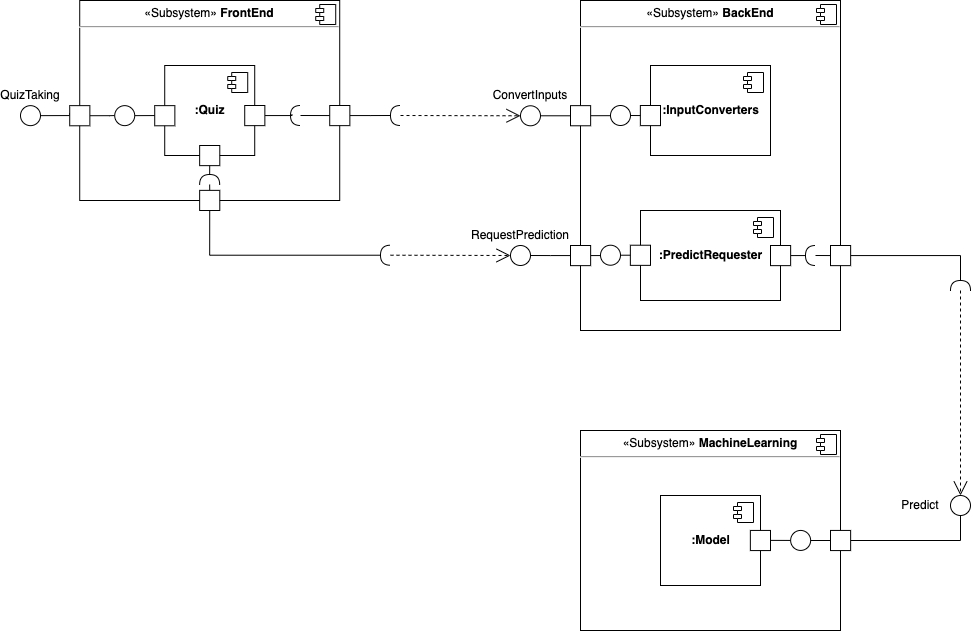

The diagram above was exported from draw.io. Its source (the exported page's mxGraphModel, read from the mxfile embedded in the PNG):
<mxGraphModel dx="1122" dy="762" grid="1" gridSize="10" guides="1" tooltips="1" connect="1" arrows="1" fold="1" page="1" pageScale="1" pageWidth="1100" pageHeight="850" background="#FFFFFF" math="0" shadow="0">
  <root>
    <mxCell id="0" />
    <mxCell id="1" parent="0" />
    <mxCell id="nIa6kiJd47setg29Fof5-3" style="edgeStyle=orthogonalEdgeStyle;rounded=0;orthogonalLoop=1;jettySize=auto;html=1;exitX=0.5;exitY=1;exitDx=0;exitDy=0;" edge="1" parent="1">
      <mxGeometry relative="1" as="geometry">
        <mxPoint x="304.22" y="180" as="sourcePoint" />
        <mxPoint x="304.22" y="180" as="targetPoint" />
      </mxGeometry>
    </mxCell>
    <mxCell id="nIa6kiJd47setg29Fof5-4" value="&lt;p style=&quot;margin:0px;margin-top:6px;text-align:center;&quot;&gt;&lt;/p&gt;&lt;div style=&quot;text-align: center;&quot;&gt;&lt;span style=&quot;background-color: initial;&quot;&gt;«Subsystem»&lt;/span&gt;&lt;b style=&quot;background-color: initial;&quot;&gt;&amp;nbsp;FrontEnd&lt;/b&gt;&lt;/div&gt;&lt;hr style=&quot;text-align: center;&quot;&gt;&lt;p style=&quot;margin:0px;margin-left:8px;&quot;&gt;&lt;br&gt;&lt;/p&gt;" style="align=left;overflow=fill;html=1;dropTarget=0;" vertex="1" parent="1">
      <mxGeometry x="139.22" y="100" width="260" height="200" as="geometry" />
    </mxCell>
    <mxCell id="nIa6kiJd47setg29Fof5-5" value="" style="shape=component;jettyWidth=8;jettyHeight=4;" vertex="1" parent="nIa6kiJd47setg29Fof5-4">
      <mxGeometry x="1" width="20" height="20" relative="1" as="geometry">
        <mxPoint x="-24" y="4" as="offset" />
      </mxGeometry>
    </mxCell>
    <mxCell id="nIa6kiJd47setg29Fof5-6" value="&lt;p style=&quot;margin:0px;margin-top:6px;text-align:center;&quot;&gt;&lt;/p&gt;&lt;div style=&quot;text-align: center;&quot;&gt;&lt;span style=&quot;background-color: initial;&quot;&gt;«Subsystem»&lt;/span&gt;&lt;b style=&quot;background-color: initial;&quot;&gt;&amp;nbsp;BackEnd&lt;/b&gt;&lt;/div&gt;&lt;hr style=&quot;text-align: center;&quot;&gt;&lt;p style=&quot;margin:0px;margin-left:8px;&quot;&gt;&lt;br&gt;&lt;/p&gt;" style="align=left;overflow=fill;html=1;dropTarget=0;" vertex="1" parent="1">
      <mxGeometry x="640" y="100" width="260" height="330" as="geometry" />
    </mxCell>
    <mxCell id="nIa6kiJd47setg29Fof5-7" value="" style="shape=component;jettyWidth=8;jettyHeight=4;" vertex="1" parent="nIa6kiJd47setg29Fof5-6">
      <mxGeometry x="1" width="20" height="20" relative="1" as="geometry">
        <mxPoint x="-24" y="4" as="offset" />
      </mxGeometry>
    </mxCell>
    <mxCell id="nIa6kiJd47setg29Fof5-8" value="&lt;p style=&quot;margin:0px;margin-top:6px;text-align:center;&quot;&gt;&lt;/p&gt;&lt;div style=&quot;text-align: center;&quot;&gt;&lt;span style=&quot;background-color: initial;&quot;&gt;«Subsystem»&lt;/span&gt;&lt;b style=&quot;background-color: initial;&quot;&gt;&amp;nbsp;MachineLearning&lt;/b&gt;&lt;/div&gt;&lt;hr style=&quot;text-align: center;&quot;&gt;&lt;p style=&quot;margin:0px;margin-left:8px;&quot;&gt;&lt;br&gt;&lt;/p&gt;" style="align=left;overflow=fill;html=1;dropTarget=0;" vertex="1" parent="1">
      <mxGeometry x="640" y="530" width="260" height="200" as="geometry" />
    </mxCell>
    <mxCell id="nIa6kiJd47setg29Fof5-9" value="" style="shape=component;jettyWidth=8;jettyHeight=4;" vertex="1" parent="nIa6kiJd47setg29Fof5-8">
      <mxGeometry x="1" width="20" height="20" relative="1" as="geometry">
        <mxPoint x="-24" y="4" as="offset" />
      </mxGeometry>
    </mxCell>
    <mxCell id="nIa6kiJd47setg29Fof5-10" value="&lt;b&gt;:Quiz&lt;/b&gt;" style="html=1;dropTarget=0;" vertex="1" parent="1">
      <mxGeometry x="224.22" y="165" width="90" height="90" as="geometry" />
    </mxCell>
    <mxCell id="nIa6kiJd47setg29Fof5-11" value="" style="shape=module;jettyWidth=8;jettyHeight=4;" vertex="1" parent="nIa6kiJd47setg29Fof5-10">
      <mxGeometry x="1" width="20" height="20" relative="1" as="geometry">
        <mxPoint x="-27" y="7" as="offset" />
      </mxGeometry>
    </mxCell>
    <mxCell id="nIa6kiJd47setg29Fof5-12" value="&lt;b&gt;:InputConverters&lt;/b&gt;" style="html=1;dropTarget=0;" vertex="1" parent="1">
      <mxGeometry x="710" y="165" width="120" height="90" as="geometry" />
    </mxCell>
    <mxCell id="nIa6kiJd47setg29Fof5-13" value="" style="shape=module;jettyWidth=8;jettyHeight=4;" vertex="1" parent="nIa6kiJd47setg29Fof5-12">
      <mxGeometry x="1" width="20" height="20" relative="1" as="geometry">
        <mxPoint x="-27" y="7" as="offset" />
      </mxGeometry>
    </mxCell>
    <mxCell id="nIa6kiJd47setg29Fof5-14" value="&lt;b&gt;:Model&lt;/b&gt;" style="html=1;dropTarget=0;" vertex="1" parent="1">
      <mxGeometry x="720" y="595" width="100" height="90" as="geometry" />
    </mxCell>
    <mxCell id="nIa6kiJd47setg29Fof5-15" value="" style="shape=module;jettyWidth=8;jettyHeight=4;" vertex="1" parent="nIa6kiJd47setg29Fof5-14">
      <mxGeometry x="1" width="20" height="20" relative="1" as="geometry">
        <mxPoint x="-27" y="7" as="offset" />
      </mxGeometry>
    </mxCell>
    <mxCell id="nIa6kiJd47setg29Fof5-16" value="&lt;b&gt;:PredictRequester&lt;br&gt;&lt;/b&gt;" style="html=1;dropTarget=0;" vertex="1" parent="1">
      <mxGeometry x="700" y="310" width="140" height="90" as="geometry" />
    </mxCell>
    <mxCell id="nIa6kiJd47setg29Fof5-17" value="" style="shape=module;jettyWidth=8;jettyHeight=4;" vertex="1" parent="nIa6kiJd47setg29Fof5-16">
      <mxGeometry x="1" width="20" height="20" relative="1" as="geometry">
        <mxPoint x="-27" y="7" as="offset" />
      </mxGeometry>
    </mxCell>
    <mxCell id="nIa6kiJd47setg29Fof5-19" value="" style="ellipse;whiteSpace=wrap;html=1;aspect=fixed;" vertex="1" parent="1">
      <mxGeometry x="80" y="205.14" width="20" height="20" as="geometry" />
    </mxCell>
    <mxCell id="nIa6kiJd47setg29Fof5-21" value="QuizTaking" style="text;html=1;strokeColor=none;fillColor=none;align=center;verticalAlign=middle;whiteSpace=wrap;rounded=0;" vertex="1" parent="1">
      <mxGeometry x="60" y="180.14" width="60" height="30" as="geometry" />
    </mxCell>
    <mxCell id="nIa6kiJd47setg29Fof5-24" value="" style="edgeStyle=orthogonalEdgeStyle;rounded=0;orthogonalLoop=1;jettySize=auto;html=1;exitX=1;exitY=0.5;exitDx=0;exitDy=0;entryX=-0.003;entryY=0.363;entryDx=0;entryDy=0;entryPerimeter=0;endArrow=none;endFill=0;" edge="1" parent="1" source="nIa6kiJd47setg29Fof5-19" target="nIa6kiJd47setg29Fof5-23">
      <mxGeometry relative="1" as="geometry">
        <mxPoint x="100.00000000000009" y="215.14" as="sourcePoint" />
        <mxPoint x="139.22" y="140" as="targetPoint" />
      </mxGeometry>
    </mxCell>
    <mxCell id="nIa6kiJd47setg29Fof5-35" style="edgeStyle=orthogonalEdgeStyle;rounded=0;orthogonalLoop=1;jettySize=auto;html=1;exitX=1;exitY=0.5;exitDx=0;exitDy=0;endArrow=none;endFill=0;" edge="1" parent="1" source="nIa6kiJd47setg29Fof5-23" target="nIa6kiJd47setg29Fof5-33">
      <mxGeometry relative="1" as="geometry" />
    </mxCell>
    <mxCell id="nIa6kiJd47setg29Fof5-23" value="" style="whiteSpace=wrap;html=1;aspect=fixed;" vertex="1" parent="1">
      <mxGeometry x="129.22" y="205.14" width="20.14" height="20.14" as="geometry" />
    </mxCell>
    <mxCell id="nIa6kiJd47setg29Fof5-26" value="" style="whiteSpace=wrap;html=1;aspect=fixed;" vertex="1" parent="1">
      <mxGeometry x="214.22" y="205.14" width="20.14" height="20.14" as="geometry" />
    </mxCell>
    <mxCell id="nIa6kiJd47setg29Fof5-38" style="edgeStyle=orthogonalEdgeStyle;rounded=0;orthogonalLoop=1;jettySize=auto;html=1;exitX=1;exitY=0.5;exitDx=0;exitDy=0;entryX=0.858;entryY=0.564;entryDx=0;entryDy=0;entryPerimeter=0;endArrow=none;endFill=0;" edge="1" parent="1" source="nIa6kiJd47setg29Fof5-27" target="nIa6kiJd47setg29Fof5-37">
      <mxGeometry relative="1" as="geometry" />
    </mxCell>
    <mxCell id="nIa6kiJd47setg29Fof5-27" value="" style="whiteSpace=wrap;html=1;aspect=fixed;" vertex="1" parent="1">
      <mxGeometry x="304.22" y="205" width="20.14" height="20.14" as="geometry" />
    </mxCell>
    <mxCell id="nIa6kiJd47setg29Fof5-41" style="edgeStyle=orthogonalEdgeStyle;rounded=0;orthogonalLoop=1;jettySize=auto;html=1;exitX=1;exitY=0.5;exitDx=0;exitDy=0;entryX=1;entryY=0.5;entryDx=0;entryDy=0;entryPerimeter=0;endArrow=none;endFill=0;" edge="1" parent="1" source="nIa6kiJd47setg29Fof5-28" target="nIa6kiJd47setg29Fof5-40">
      <mxGeometry relative="1" as="geometry" />
    </mxCell>
    <mxCell id="nIa6kiJd47setg29Fof5-28" value="" style="whiteSpace=wrap;html=1;aspect=fixed;" vertex="1" parent="1">
      <mxGeometry x="389.22" y="205" width="20.14" height="20.14" as="geometry" />
    </mxCell>
    <mxCell id="nIa6kiJd47setg29Fof5-46" style="edgeStyle=orthogonalEdgeStyle;rounded=0;orthogonalLoop=1;jettySize=auto;html=1;exitX=1;exitY=0.5;exitDx=0;exitDy=0;entryX=0;entryY=0.5;entryDx=0;entryDy=0;endArrow=none;endFill=0;" edge="1" parent="1" source="nIa6kiJd47setg29Fof5-29" target="nIa6kiJd47setg29Fof5-45">
      <mxGeometry relative="1" as="geometry" />
    </mxCell>
    <mxCell id="nIa6kiJd47setg29Fof5-29" value="" style="whiteSpace=wrap;html=1;aspect=fixed;" vertex="1" parent="1">
      <mxGeometry x="630" y="205.14" width="20.14" height="20.14" as="geometry" />
    </mxCell>
    <mxCell id="nIa6kiJd47setg29Fof5-30" value="" style="whiteSpace=wrap;html=1;aspect=fixed;" vertex="1" parent="1">
      <mxGeometry x="699.86" y="205" width="20.14" height="20.14" as="geometry" />
    </mxCell>
    <mxCell id="nIa6kiJd47setg29Fof5-43" style="edgeStyle=orthogonalEdgeStyle;rounded=0;orthogonalLoop=1;jettySize=auto;html=1;exitX=1;exitY=0.5;exitDx=0;exitDy=0;entryX=0;entryY=0.5;entryDx=0;entryDy=0;endArrow=none;endFill=0;" edge="1" parent="1" source="nIa6kiJd47setg29Fof5-31" target="nIa6kiJd47setg29Fof5-29">
      <mxGeometry relative="1" as="geometry" />
    </mxCell>
    <mxCell id="nIa6kiJd47setg29Fof5-31" value="" style="ellipse;whiteSpace=wrap;html=1;aspect=fixed;" vertex="1" parent="1">
      <mxGeometry x="580" y="205.27999999999997" width="20" height="20" as="geometry" />
    </mxCell>
    <mxCell id="nIa6kiJd47setg29Fof5-32" value="ConvertInputs" style="text;html=1;strokeColor=none;fillColor=none;align=center;verticalAlign=middle;whiteSpace=wrap;rounded=0;" vertex="1" parent="1">
      <mxGeometry x="560" y="180.27999999999997" width="60" height="30" as="geometry" />
    </mxCell>
    <mxCell id="nIa6kiJd47setg29Fof5-36" style="edgeStyle=orthogonalEdgeStyle;rounded=0;orthogonalLoop=1;jettySize=auto;html=1;exitX=1;exitY=0.5;exitDx=0;exitDy=0;entryX=0;entryY=0.5;entryDx=0;entryDy=0;endArrow=none;endFill=0;" edge="1" parent="1" source="nIa6kiJd47setg29Fof5-33" target="nIa6kiJd47setg29Fof5-26">
      <mxGeometry relative="1" as="geometry" />
    </mxCell>
    <mxCell id="nIa6kiJd47setg29Fof5-33" value="" style="ellipse;whiteSpace=wrap;html=1;aspect=fixed;" vertex="1" parent="1">
      <mxGeometry x="174.22" y="205.14" width="20" height="20" as="geometry" />
    </mxCell>
    <mxCell id="nIa6kiJd47setg29Fof5-39" style="edgeStyle=orthogonalEdgeStyle;rounded=0;orthogonalLoop=1;jettySize=auto;html=1;exitX=0;exitY=0.5;exitDx=0;exitDy=0;exitPerimeter=0;entryX=0;entryY=0.5;entryDx=0;entryDy=0;endArrow=none;endFill=0;" edge="1" parent="1" source="nIa6kiJd47setg29Fof5-37" target="nIa6kiJd47setg29Fof5-28">
      <mxGeometry relative="1" as="geometry" />
    </mxCell>
    <mxCell id="nIa6kiJd47setg29Fof5-37" value="" style="shape=requiredInterface;html=1;verticalLabelPosition=bottom;sketch=0;direction=west;" vertex="1" parent="1">
      <mxGeometry x="350" y="205" width="10" height="20" as="geometry" />
    </mxCell>
    <mxCell id="nIa6kiJd47setg29Fof5-40" value="" style="shape=requiredInterface;html=1;verticalLabelPosition=bottom;sketch=0;direction=west;" vertex="1" parent="1">
      <mxGeometry x="450" y="205" width="10" height="20" as="geometry" />
    </mxCell>
    <mxCell id="nIa6kiJd47setg29Fof5-44" value="" style="endArrow=open;endSize=12;dashed=1;html=1;rounded=0;entryX=0;entryY=0.5;entryDx=0;entryDy=0;" edge="1" parent="1" target="nIa6kiJd47setg29Fof5-31">
      <mxGeometry width="160" relative="1" as="geometry">
        <mxPoint x="460" y="215" as="sourcePoint" />
        <mxPoint x="620" y="215" as="targetPoint" />
      </mxGeometry>
    </mxCell>
    <mxCell id="nIa6kiJd47setg29Fof5-47" style="edgeStyle=orthogonalEdgeStyle;rounded=0;orthogonalLoop=1;jettySize=auto;html=1;exitX=1;exitY=0.5;exitDx=0;exitDy=0;entryX=0;entryY=0.5;entryDx=0;entryDy=0;endArrow=none;endFill=0;" edge="1" parent="1" source="nIa6kiJd47setg29Fof5-45" target="nIa6kiJd47setg29Fof5-30">
      <mxGeometry relative="1" as="geometry" />
    </mxCell>
    <mxCell id="nIa6kiJd47setg29Fof5-45" value="" style="ellipse;whiteSpace=wrap;html=1;aspect=fixed;" vertex="1" parent="1">
      <mxGeometry x="670" y="204.99999999999997" width="20" height="20" as="geometry" />
    </mxCell>
    <mxCell id="nIa6kiJd47setg29Fof5-48" value="" style="whiteSpace=wrap;html=1;aspect=fixed;" vertex="1" parent="1">
      <mxGeometry x="259.15" y="245" width="20.14" height="20.14" as="geometry" />
    </mxCell>
    <mxCell id="nIa6kiJd47setg29Fof5-49" style="edgeStyle=orthogonalEdgeStyle;rounded=0;orthogonalLoop=1;jettySize=auto;html=1;exitX=1;exitY=0.5;exitDx=0;exitDy=0;entryX=0;entryY=0.5;entryDx=0;entryDy=0;endArrow=none;endFill=0;" edge="1" parent="1" source="nIa6kiJd47setg29Fof5-50" target="nIa6kiJd47setg29Fof5-58">
      <mxGeometry relative="1" as="geometry" />
    </mxCell>
    <mxCell id="nIa6kiJd47setg29Fof5-50" value="" style="whiteSpace=wrap;html=1;aspect=fixed;" vertex="1" parent="1">
      <mxGeometry x="630" y="345" width="20.14" height="20.14" as="geometry" />
    </mxCell>
    <mxCell id="nIa6kiJd47setg29Fof5-51" value="" style="whiteSpace=wrap;html=1;aspect=fixed;" vertex="1" parent="1">
      <mxGeometry x="689.86" y="344.72" width="20.14" height="20.14" as="geometry" />
    </mxCell>
    <mxCell id="nIa6kiJd47setg29Fof5-52" style="edgeStyle=orthogonalEdgeStyle;rounded=0;orthogonalLoop=1;jettySize=auto;html=1;exitX=1;exitY=0.5;exitDx=0;exitDy=0;entryX=0;entryY=0.5;entryDx=0;entryDy=0;endArrow=none;endFill=0;" edge="1" parent="1" source="nIa6kiJd47setg29Fof5-53" target="nIa6kiJd47setg29Fof5-50">
      <mxGeometry relative="1" as="geometry" />
    </mxCell>
    <mxCell id="nIa6kiJd47setg29Fof5-53" value="" style="ellipse;whiteSpace=wrap;html=1;aspect=fixed;" vertex="1" parent="1">
      <mxGeometry x="570" y="345" width="20" height="20" as="geometry" />
    </mxCell>
    <mxCell id="nIa6kiJd47setg29Fof5-54" value="RequestPrediction" style="text;html=1;strokeColor=none;fillColor=none;align=center;verticalAlign=middle;whiteSpace=wrap;rounded=0;" vertex="1" parent="1">
      <mxGeometry x="550" y="320" width="60" height="30" as="geometry" />
    </mxCell>
    <mxCell id="nIa6kiJd47setg29Fof5-55" value="" style="shape=requiredInterface;html=1;verticalLabelPosition=bottom;sketch=0;direction=west;" vertex="1" parent="1">
      <mxGeometry x="440" y="344.72" width="10" height="20" as="geometry" />
    </mxCell>
    <mxCell id="nIa6kiJd47setg29Fof5-56" value="" style="endArrow=open;endSize=12;dashed=1;html=1;rounded=0;entryX=0;entryY=0.5;entryDx=0;entryDy=0;" edge="1" parent="1" target="nIa6kiJd47setg29Fof5-53">
      <mxGeometry width="160" relative="1" as="geometry">
        <mxPoint x="450" y="354.72" as="sourcePoint" />
        <mxPoint x="610" y="354.72" as="targetPoint" />
      </mxGeometry>
    </mxCell>
    <mxCell id="nIa6kiJd47setg29Fof5-57" style="edgeStyle=orthogonalEdgeStyle;rounded=0;orthogonalLoop=1;jettySize=auto;html=1;exitX=1;exitY=0.5;exitDx=0;exitDy=0;entryX=0;entryY=0.5;entryDx=0;entryDy=0;endArrow=none;endFill=0;" edge="1" parent="1" source="nIa6kiJd47setg29Fof5-58" target="nIa6kiJd47setg29Fof5-51">
      <mxGeometry relative="1" as="geometry" />
    </mxCell>
    <mxCell id="nIa6kiJd47setg29Fof5-58" value="" style="ellipse;whiteSpace=wrap;html=1;aspect=fixed;" vertex="1" parent="1">
      <mxGeometry x="660" y="344.71999999999997" width="20" height="20" as="geometry" />
    </mxCell>
    <mxCell id="nIa6kiJd47setg29Fof5-60" style="edgeStyle=orthogonalEdgeStyle;rounded=0;orthogonalLoop=1;jettySize=auto;html=1;exitX=0.5;exitY=1;exitDx=0;exitDy=0;entryX=1;entryY=0.5;entryDx=0;entryDy=0;entryPerimeter=0;endArrow=none;endFill=0;" edge="1" parent="1" source="nIa6kiJd47setg29Fof5-59" target="nIa6kiJd47setg29Fof5-55">
      <mxGeometry relative="1" as="geometry" />
    </mxCell>
    <mxCell id="nIa6kiJd47setg29Fof5-62" style="edgeStyle=orthogonalEdgeStyle;rounded=0;orthogonalLoop=1;jettySize=auto;html=1;exitX=0.5;exitY=0;exitDx=0;exitDy=0;entryX=0;entryY=0.5;entryDx=0;entryDy=0;entryPerimeter=0;endArrow=none;endFill=0;" edge="1" parent="1" source="nIa6kiJd47setg29Fof5-59" target="nIa6kiJd47setg29Fof5-61">
      <mxGeometry relative="1" as="geometry" />
    </mxCell>
    <mxCell id="nIa6kiJd47setg29Fof5-59" value="" style="whiteSpace=wrap;html=1;aspect=fixed;" vertex="1" parent="1">
      <mxGeometry x="259.15" y="289.86" width="20.14" height="20.14" as="geometry" />
    </mxCell>
    <mxCell id="nIa6kiJd47setg29Fof5-63" style="edgeStyle=orthogonalEdgeStyle;rounded=0;orthogonalLoop=1;jettySize=auto;html=1;exitX=1;exitY=0.5;exitDx=0;exitDy=0;exitPerimeter=0;entryX=0.5;entryY=1;entryDx=0;entryDy=0;endArrow=none;endFill=0;" edge="1" parent="1" source="nIa6kiJd47setg29Fof5-61" target="nIa6kiJd47setg29Fof5-48">
      <mxGeometry relative="1" as="geometry" />
    </mxCell>
    <mxCell id="nIa6kiJd47setg29Fof5-61" value="" style="shape=requiredInterface;html=1;verticalLabelPosition=bottom;sketch=0;direction=north;" vertex="1" parent="1">
      <mxGeometry x="259.15" y="274" width="20" height="10" as="geometry" />
    </mxCell>
    <mxCell id="nIa6kiJd47setg29Fof5-73" style="edgeStyle=orthogonalEdgeStyle;rounded=0;orthogonalLoop=1;jettySize=auto;html=1;exitX=1;exitY=0.5;exitDx=0;exitDy=0;entryX=1;entryY=0.5;entryDx=0;entryDy=0;entryPerimeter=0;endArrow=none;endFill=0;" edge="1" parent="1" source="nIa6kiJd47setg29Fof5-64" target="nIa6kiJd47setg29Fof5-72">
      <mxGeometry relative="1" as="geometry" />
    </mxCell>
    <mxCell id="nIa6kiJd47setg29Fof5-64" value="" style="whiteSpace=wrap;html=1;aspect=fixed;" vertex="1" parent="1">
      <mxGeometry x="830" y="345" width="20.14" height="20.14" as="geometry" />
    </mxCell>
    <mxCell id="nIa6kiJd47setg29Fof5-75" style="edgeStyle=orthogonalEdgeStyle;rounded=0;orthogonalLoop=1;jettySize=auto;html=1;exitX=1;exitY=0.5;exitDx=0;exitDy=0;entryX=1;entryY=0.5;entryDx=0;entryDy=0;entryPerimeter=0;endArrow=none;endFill=0;" edge="1" parent="1" source="nIa6kiJd47setg29Fof5-65" target="nIa6kiJd47setg29Fof5-71">
      <mxGeometry relative="1" as="geometry" />
    </mxCell>
    <mxCell id="nIa6kiJd47setg29Fof5-65" value="" style="whiteSpace=wrap;html=1;aspect=fixed;" vertex="1" parent="1">
      <mxGeometry x="890" y="345" width="20.14" height="20.14" as="geometry" />
    </mxCell>
    <mxCell id="nIa6kiJd47setg29Fof5-66" value="" style="whiteSpace=wrap;html=1;aspect=fixed;" vertex="1" parent="1">
      <mxGeometry x="809.86" y="629.9300000000001" width="20.14" height="20.14" as="geometry" />
    </mxCell>
    <mxCell id="nIa6kiJd47setg29Fof5-69" style="edgeStyle=orthogonalEdgeStyle;rounded=0;orthogonalLoop=1;jettySize=auto;html=1;exitX=0;exitY=0.5;exitDx=0;exitDy=0;entryX=1;entryY=0.5;entryDx=0;entryDy=0;endArrow=none;endFill=0;" edge="1" parent="1" source="nIa6kiJd47setg29Fof5-67" target="nIa6kiJd47setg29Fof5-68">
      <mxGeometry relative="1" as="geometry" />
    </mxCell>
    <mxCell id="nIa6kiJd47setg29Fof5-78" style="edgeStyle=orthogonalEdgeStyle;rounded=0;orthogonalLoop=1;jettySize=auto;html=1;exitX=1;exitY=0.5;exitDx=0;exitDy=0;entryX=0.5;entryY=1;entryDx=0;entryDy=0;endArrow=none;endFill=0;" edge="1" parent="1" source="nIa6kiJd47setg29Fof5-67" target="nIa6kiJd47setg29Fof5-76">
      <mxGeometry relative="1" as="geometry" />
    </mxCell>
    <mxCell id="nIa6kiJd47setg29Fof5-67" value="" style="whiteSpace=wrap;html=1;aspect=fixed;" vertex="1" parent="1">
      <mxGeometry x="890" y="629.9300000000001" width="20.14" height="20.14" as="geometry" />
    </mxCell>
    <mxCell id="nIa6kiJd47setg29Fof5-70" style="edgeStyle=orthogonalEdgeStyle;rounded=0;orthogonalLoop=1;jettySize=auto;html=1;exitX=0;exitY=0.5;exitDx=0;exitDy=0;entryX=1;entryY=0.5;entryDx=0;entryDy=0;endArrow=none;endFill=0;" edge="1" parent="1" source="nIa6kiJd47setg29Fof5-68" target="nIa6kiJd47setg29Fof5-66">
      <mxGeometry relative="1" as="geometry" />
    </mxCell>
    <mxCell id="nIa6kiJd47setg29Fof5-68" value="" style="ellipse;whiteSpace=wrap;html=1;aspect=fixed;" vertex="1" parent="1">
      <mxGeometry x="850.14" y="629.93" width="20" height="20" as="geometry" />
    </mxCell>
    <mxCell id="nIa6kiJd47setg29Fof5-71" value="" style="shape=requiredInterface;html=1;verticalLabelPosition=bottom;sketch=0;direction=north;" vertex="1" parent="1">
      <mxGeometry x="1010" y="380" width="20" height="10" as="geometry" />
    </mxCell>
    <mxCell id="nIa6kiJd47setg29Fof5-74" style="edgeStyle=orthogonalEdgeStyle;rounded=0;orthogonalLoop=1;jettySize=auto;html=1;exitX=0;exitY=0.5;exitDx=0;exitDy=0;exitPerimeter=0;entryX=0;entryY=0.5;entryDx=0;entryDy=0;endArrow=none;endFill=0;" edge="1" parent="1" source="nIa6kiJd47setg29Fof5-72" target="nIa6kiJd47setg29Fof5-65">
      <mxGeometry relative="1" as="geometry" />
    </mxCell>
    <mxCell id="nIa6kiJd47setg29Fof5-72" value="" style="shape=requiredInterface;html=1;verticalLabelPosition=bottom;sketch=0;direction=west;" vertex="1" parent="1">
      <mxGeometry x="865" y="345" width="10" height="20" as="geometry" />
    </mxCell>
    <mxCell id="nIa6kiJd47setg29Fof5-76" value="" style="ellipse;whiteSpace=wrap;html=1;aspect=fixed;" vertex="1" parent="1">
      <mxGeometry x="1010" y="595" width="20" height="20" as="geometry" />
    </mxCell>
    <mxCell id="nIa6kiJd47setg29Fof5-77" value="Predict" style="text;html=1;strokeColor=none;fillColor=none;align=center;verticalAlign=middle;whiteSpace=wrap;rounded=0;" vertex="1" parent="1">
      <mxGeometry x="950" y="590" width="60" height="30" as="geometry" />
    </mxCell>
    <mxCell id="nIa6kiJd47setg29Fof5-79" value="" style="endArrow=open;endSize=12;dashed=1;html=1;rounded=0;entryX=0.5;entryY=0;entryDx=0;entryDy=0;exitX=0;exitY=0.5;exitDx=0;exitDy=0;exitPerimeter=0;" edge="1" parent="1" source="nIa6kiJd47setg29Fof5-71" target="nIa6kiJd47setg29Fof5-76">
      <mxGeometry width="160" relative="1" as="geometry">
        <mxPoint x="960" y="489.9999999999999" as="sourcePoint" />
        <mxPoint x="1080.0000000000164" y="490.27999999999986" as="targetPoint" />
      </mxGeometry>
    </mxCell>
  </root>
</mxGraphModel>